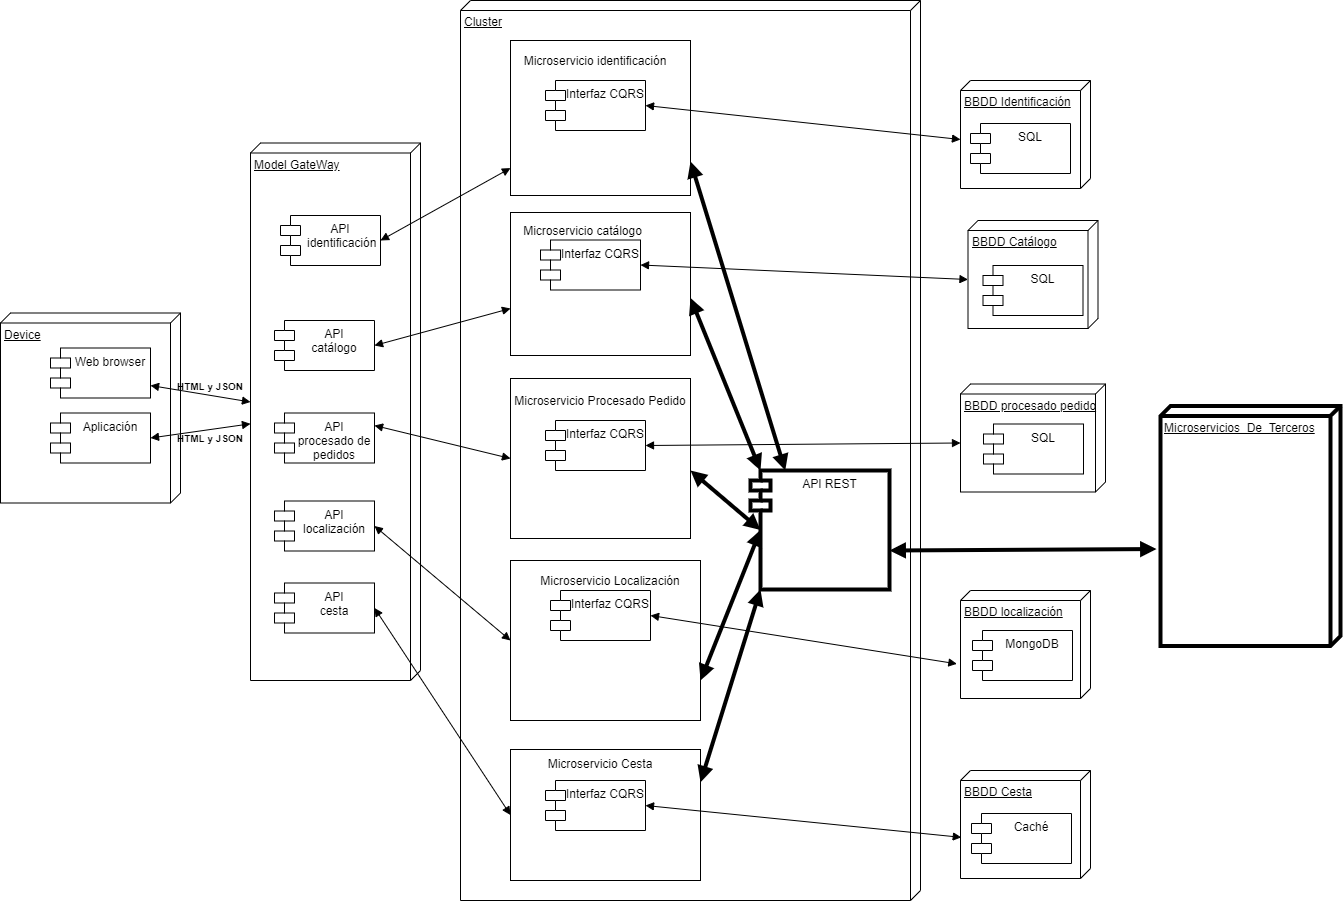

The diagram above was exported from draw.io. Its source (the exported page's mxGraphModel, read from the mxfile embedded in the PNG):
<mxGraphModel dx="1564" dy="956" grid="1" gridSize="10" guides="1" tooltips="1" connect="1" arrows="1" fold="1" page="1" pageScale="1" pageWidth="827" pageHeight="1169" math="0" shadow="0">
  <root>
    <mxCell id="0" />
    <mxCell id="1" parent="0" />
    <mxCell id="elUr-BA7AwI8muSZgECz-1" value="Device" style="verticalAlign=top;align=left;spacingTop=8;spacingLeft=2;spacingRight=12;shape=cube;size=10;direction=south;fontStyle=4;html=1;" parent="1" vertex="1">
      <mxGeometry x="380" y="572.5" width="180" height="190" as="geometry" />
    </mxCell>
    <mxCell id="elUr-BA7AwI8muSZgECz-2" value="Aplicación" style="shape=module;align=left;spacingLeft=20;align=center;verticalAlign=top;" parent="1" vertex="1">
      <mxGeometry x="430" y="672.5" width="100" height="50" as="geometry" />
    </mxCell>
    <mxCell id="elUr-BA7AwI8muSZgECz-3" value="Web browser" style="shape=module;align=left;spacingLeft=20;align=center;verticalAlign=top;" parent="1" vertex="1">
      <mxGeometry x="430" y="607.5" width="100" height="50" as="geometry" />
    </mxCell>
    <mxCell id="elUr-BA7AwI8muSZgECz-8" value="Cluster" style="verticalAlign=top;align=left;spacingTop=8;spacingLeft=2;spacingRight=12;shape=cube;size=10;direction=south;fontStyle=4;html=1;" parent="1" vertex="1">
      <mxGeometry x="840" y="260" width="460" height="900" as="geometry" />
    </mxCell>
    <mxCell id="FHAyst0Z6jmyd-1JJmYW-7" value="Model GateWay" style="verticalAlign=top;align=left;spacingTop=8;spacingLeft=2;spacingRight=12;shape=cube;size=10;direction=south;fontStyle=4;html=1;" parent="1" vertex="1">
      <mxGeometry x="630" y="402.5" width="170" height="537.5" as="geometry" />
    </mxCell>
    <mxCell id="elUr-BA7AwI8muSZgECz-10" value="API&#10; identificación" style="shape=module;align=left;spacingLeft=20;align=center;verticalAlign=top;" parent="1" vertex="1">
      <mxGeometry x="660" y="475" width="100" height="50" as="geometry" />
    </mxCell>
    <mxCell id="FHAyst0Z6jmyd-1JJmYW-8" value="" style="endArrow=block;startArrow=block;endFill=1;startFill=1;html=1;exitX=1;exitY=0.75;exitDx=0;exitDy=0;" parent="1" source="elUr-BA7AwI8muSZgECz-3" edge="1">
      <mxGeometry width="160" relative="1" as="geometry">
        <mxPoint x="543.5" y="661" as="sourcePoint" />
        <mxPoint x="630" y="661.5" as="targetPoint" />
      </mxGeometry>
    </mxCell>
    <mxCell id="FHAyst0Z6jmyd-1JJmYW-10" value="API&#10;catálogo" style="shape=module;align=left;spacingLeft=20;align=center;verticalAlign=top;" parent="1" vertex="1">
      <mxGeometry x="654" y="580" width="100" height="50" as="geometry" />
    </mxCell>
    <mxCell id="FHAyst0Z6jmyd-1JJmYW-12" value="API&#10;procesado de &#10;pedidos" style="shape=module;align=left;spacingLeft=20;align=center;verticalAlign=top;" parent="1" vertex="1">
      <mxGeometry x="654" y="672.5" width="100" height="50" as="geometry" />
    </mxCell>
    <mxCell id="elUr-BA7AwI8muSZgECz-11" value="API&#10;localización" style="shape=module;align=left;spacingLeft=20;align=center;verticalAlign=top;" parent="1" vertex="1">
      <mxGeometry x="654" y="760.5" width="100" height="50" as="geometry" />
    </mxCell>
    <mxCell id="elUr-BA7AwI8muSZgECz-13" value="API&#10;cesta" style="shape=module;align=left;spacingLeft=20;align=center;verticalAlign=top;" parent="1" vertex="1">
      <mxGeometry x="654" y="842.5" width="100" height="50" as="geometry" />
    </mxCell>
    <mxCell id="elUr-BA7AwI8muSZgECz-29" value="" style="endArrow=block;startArrow=block;endFill=1;startFill=1;html=1;exitX=1;exitY=0.5;exitDx=0;exitDy=0;" parent="1" source="elUr-BA7AwI8muSZgECz-10" target="7hpLRCPNC5mUuGG_ijYU-1" edge="1">
      <mxGeometry width="160" relative="1" as="geometry">
        <mxPoint x="1030" y="405" as="sourcePoint" />
        <mxPoint x="848.98" y="386.0799999999999" as="targetPoint" />
      </mxGeometry>
    </mxCell>
    <mxCell id="elUr-BA7AwI8muSZgECz-31" value="" style="endArrow=block;startArrow=block;endFill=1;startFill=1;html=1;exitX=1;exitY=0.5;exitDx=0;exitDy=0;" parent="1" source="FHAyst0Z6jmyd-1JJmYW-10" target="7hpLRCPNC5mUuGG_ijYU-3" edge="1">
      <mxGeometry width="160" relative="1" as="geometry">
        <mxPoint x="720" y="537.8" as="sourcePoint" />
        <mxPoint x="850" y="541.5" as="targetPoint" />
      </mxGeometry>
    </mxCell>
    <mxCell id="elUr-BA7AwI8muSZgECz-32" value="" style="endArrow=block;startArrow=block;endFill=1;startFill=1;html=1;entryX=0;entryY=0.5;entryDx=0;entryDy=0;exitX=1;exitY=0.25;exitDx=0;exitDy=0;" parent="1" source="FHAyst0Z6jmyd-1JJmYW-12" target="YvR2it0qIVpsrAsONdhv-3" edge="1">
      <mxGeometry width="160" relative="1" as="geometry">
        <mxPoint x="730" y="709.8" as="sourcePoint" />
        <mxPoint x="851.0200000000004" y="720.04" as="targetPoint" />
      </mxGeometry>
    </mxCell>
    <mxCell id="elUr-BA7AwI8muSZgECz-34" value="" style="endArrow=block;startArrow=block;endFill=1;startFill=1;html=1;exitX=1;exitY=0.5;exitDx=0;exitDy=0;entryX=0;entryY=0.5;entryDx=0;entryDy=0;" parent="1" source="elUr-BA7AwI8muSZgECz-13" edge="1" target="YvR2it0qIVpsrAsONdhv-5">
      <mxGeometry width="160" relative="1" as="geometry">
        <mxPoint x="750" y="1032.46" as="sourcePoint" />
        <mxPoint x="850" y="1060" as="targetPoint" />
      </mxGeometry>
    </mxCell>
    <mxCell id="elUr-BA7AwI8muSZgECz-33" value="" style="endArrow=block;startArrow=block;endFill=1;startFill=1;html=1;exitX=1;exitY=0.5;exitDx=0;exitDy=0;entryX=0;entryY=0.5;entryDx=0;entryDy=0;" parent="1" source="elUr-BA7AwI8muSZgECz-11" target="YvR2it0qIVpsrAsONdhv-4" edge="1">
      <mxGeometry width="160" relative="1" as="geometry">
        <mxPoint x="740" y="702.5" as="sourcePoint" />
        <mxPoint x="845" y="885.655172413793" as="targetPoint" />
      </mxGeometry>
    </mxCell>
    <mxCell id="elUr-BA7AwI8muSZgECz-42" value="BBDD Identificación" style="verticalAlign=top;align=left;spacingTop=8;spacingLeft=2;spacingRight=12;shape=cube;size=10;direction=south;fontStyle=4;html=1;" parent="1" vertex="1">
      <mxGeometry x="1340" y="340" width="130" height="108" as="geometry" />
    </mxCell>
    <mxCell id="FHAyst0Z6jmyd-1JJmYW-40" value="" style="endArrow=block;startArrow=block;endFill=1;startFill=1;html=1;exitX=1;exitY=0.5;exitDx=0;exitDy=0;" parent="1" source="elUr-BA7AwI8muSZgECz-2" target="FHAyst0Z6jmyd-1JJmYW-7" edge="1">
      <mxGeometry width="160" relative="1" as="geometry">
        <mxPoint x="540" y="687.5" as="sourcePoint" />
        <mxPoint x="650" y="704" as="targetPoint" />
      </mxGeometry>
    </mxCell>
    <mxCell id="FHAyst0Z6jmyd-1JJmYW-41" value="HTML y JSON" style="text;align=center;fontStyle=1;verticalAlign=middle;spacingLeft=3;spacingRight=3;strokeColor=none;rotatable=0;points=[[0,0.5],[1,0.5]];portConstraint=eastwest;fontSize=10;" parent="1" vertex="1">
      <mxGeometry x="550" y="632.5" width="80" height="26" as="geometry" />
    </mxCell>
    <mxCell id="FHAyst0Z6jmyd-1JJmYW-43" value="HTML y JSON" style="text;align=center;fontStyle=1;verticalAlign=middle;spacingLeft=3;spacingRight=3;strokeColor=none;rotatable=0;points=[[0,0.5],[1,0.5]];portConstraint=eastwest;fontSize=10;" parent="1" vertex="1">
      <mxGeometry x="550" y="684.5" width="80" height="26" as="geometry" />
    </mxCell>
    <mxCell id="7hpLRCPNC5mUuGG_ijYU-1" value="" style="rounded=0;whiteSpace=wrap;html=1;" vertex="1" parent="1">
      <mxGeometry x="890" y="300" width="180" height="155" as="geometry" />
    </mxCell>
    <mxCell id="7hpLRCPNC5mUuGG_ijYU-2" value="Microservicio identificación" style="text;html=1;strokeColor=none;fillColor=none;align=center;verticalAlign=middle;whiteSpace=wrap;rounded=0;" vertex="1" parent="1">
      <mxGeometry x="900" y="310" width="150" height="20" as="geometry" />
    </mxCell>
    <mxCell id="7hpLRCPNC5mUuGG_ijYU-3" value="" style="rounded=0;whiteSpace=wrap;html=1;" vertex="1" parent="1">
      <mxGeometry x="890" y="472" width="180" height="143" as="geometry" />
    </mxCell>
    <mxCell id="YvR2it0qIVpsrAsONdhv-3" value="" style="rounded=0;whiteSpace=wrap;html=1;" vertex="1" parent="1">
      <mxGeometry x="890" y="638" width="180" height="160" as="geometry" />
    </mxCell>
    <mxCell id="YvR2it0qIVpsrAsONdhv-4" value="" style="rounded=0;whiteSpace=wrap;html=1;" vertex="1" parent="1">
      <mxGeometry x="890" y="820" width="190" height="160" as="geometry" />
    </mxCell>
    <mxCell id="7hpLRCPNC5mUuGG_ijYU-4" value="Microservicio catálogo" style="text;html=1;strokeColor=none;fillColor=none;align=center;verticalAlign=middle;whiteSpace=wrap;rounded=0;" vertex="1" parent="1">
      <mxGeometry x="890" y="480" width="145" height="20" as="geometry" />
    </mxCell>
    <mxCell id="YvR2it0qIVpsrAsONdhv-5" value="" style="rounded=0;whiteSpace=wrap;html=1;" vertex="1" parent="1">
      <mxGeometry x="890" y="1009" width="190" height="131" as="geometry" />
    </mxCell>
    <mxCell id="YvR2it0qIVpsrAsONdhv-6" value="Microservicio Procesado Pedido" style="text;html=1;strokeColor=none;fillColor=none;align=center;verticalAlign=middle;whiteSpace=wrap;rounded=0;" vertex="1" parent="1">
      <mxGeometry x="890" y="650" width="180" height="20" as="geometry" />
    </mxCell>
    <mxCell id="YvR2it0qIVpsrAsONdhv-7" value="Microservicio Localización" style="text;html=1;strokeColor=none;fillColor=none;align=center;verticalAlign=middle;whiteSpace=wrap;rounded=0;" vertex="1" parent="1">
      <mxGeometry x="900" y="830" width="180" height="20" as="geometry" />
    </mxCell>
    <mxCell id="YvR2it0qIVpsrAsONdhv-8" value="Microservicio Cesta" style="text;html=1;strokeColor=none;fillColor=none;align=center;verticalAlign=middle;whiteSpace=wrap;rounded=0;" vertex="1" parent="1">
      <mxGeometry x="890" y="1013" width="180" height="20" as="geometry" />
    </mxCell>
    <mxCell id="YvR2it0qIVpsrAsONdhv-9" value="SQL" style="shape=module;align=left;spacingLeft=20;align=center;verticalAlign=top;" vertex="1" parent="1">
      <mxGeometry x="1350" y="383" width="100" height="50" as="geometry" />
    </mxCell>
    <mxCell id="7hpLRCPNC5mUuGG_ijYU-17" value="Interfaz CQRS" style="shape=module;align=left;spacingLeft=20;align=center;verticalAlign=top;" vertex="1" parent="1">
      <mxGeometry x="930" y="850" width="100" height="50" as="geometry" />
    </mxCell>
    <mxCell id="YvR2it0qIVpsrAsONdhv-10" value="Interfaz CQRS" style="shape=module;align=left;spacingLeft=20;align=center;verticalAlign=top;" vertex="1" parent="1">
      <mxGeometry x="920" y="499.5" width="100" height="50" as="geometry" />
    </mxCell>
    <mxCell id="7hpLRCPNC5mUuGG_ijYU-18" value="Interfaz CQRS" style="shape=module;align=left;spacingLeft=20;align=center;verticalAlign=top;" vertex="1" parent="1">
      <mxGeometry x="925" y="1040" width="100" height="50" as="geometry" />
    </mxCell>
    <mxCell id="YvR2it0qIVpsrAsONdhv-11" value="Interfaz CQRS" style="shape=module;align=left;spacingLeft=20;align=center;verticalAlign=top;" vertex="1" parent="1">
      <mxGeometry x="925" y="680" width="100" height="50" as="geometry" />
    </mxCell>
    <mxCell id="YvR2it0qIVpsrAsONdhv-12" value="Interfaz CQRS" style="shape=module;align=left;spacingLeft=20;align=center;verticalAlign=top;" vertex="1" parent="1">
      <mxGeometry x="925" y="340" width="100" height="50" as="geometry" />
    </mxCell>
    <mxCell id="7hpLRCPNC5mUuGG_ijYU-19" value="BBDD Catálogo" style="verticalAlign=top;align=left;spacingTop=8;spacingLeft=2;spacingRight=12;shape=cube;size=10;direction=south;fontStyle=4;html=1;" vertex="1" parent="1">
      <mxGeometry x="1347.5" y="480" width="130" height="108" as="geometry" />
    </mxCell>
    <mxCell id="7hpLRCPNC5mUuGG_ijYU-20" value="BBDD procesado pedido" style="verticalAlign=top;align=left;spacingTop=8;spacingLeft=2;spacingRight=12;shape=cube;size=10;direction=south;fontStyle=4;html=1;" vertex="1" parent="1">
      <mxGeometry x="1340" y="643.5" width="145" height="108" as="geometry" />
    </mxCell>
    <mxCell id="7hpLRCPNC5mUuGG_ijYU-21" value="BBDD localización" style="verticalAlign=top;align=left;spacingTop=8;spacingLeft=2;spacingRight=12;shape=cube;size=10;direction=south;fontStyle=4;html=1;" vertex="1" parent="1">
      <mxGeometry x="1340" y="850" width="130" height="108" as="geometry" />
    </mxCell>
    <mxCell id="7hpLRCPNC5mUuGG_ijYU-23" value="BBDD Cesta" style="verticalAlign=top;align=left;spacingTop=8;spacingLeft=2;spacingRight=12;shape=cube;size=10;direction=south;fontStyle=4;html=1;" vertex="1" parent="1">
      <mxGeometry x="1340" y="1030" width="130" height="108" as="geometry" />
    </mxCell>
    <mxCell id="YvR2it0qIVpsrAsONdhv-13" value="SQL" style="shape=module;align=left;spacingLeft=20;align=center;verticalAlign=top;" vertex="1" parent="1">
      <mxGeometry x="1362.5" y="525" width="100" height="50" as="geometry" />
    </mxCell>
    <mxCell id="7hpLRCPNC5mUuGG_ijYU-24" value="SQL" style="shape=module;align=left;spacingLeft=20;align=center;verticalAlign=top;" vertex="1" parent="1">
      <mxGeometry x="1363" y="683.5" width="100" height="50" as="geometry" />
    </mxCell>
    <mxCell id="YvR2it0qIVpsrAsONdhv-14" value="Caché" style="shape=module;align=left;spacingLeft=20;align=center;verticalAlign=top;" vertex="1" parent="1">
      <mxGeometry x="1351" y="1073" width="100" height="50" as="geometry" />
    </mxCell>
    <mxCell id="7hpLRCPNC5mUuGG_ijYU-25" value="MongoDB" style="shape=module;align=left;spacingLeft=20;align=center;verticalAlign=top;" vertex="1" parent="1">
      <mxGeometry x="1352" y="890" width="100" height="50" as="geometry" />
    </mxCell>
    <mxCell id="7hpLRCPNC5mUuGG_ijYU-26" value="" style="endArrow=block;startArrow=block;endFill=1;startFill=1;html=1;exitX=1;exitY=0.5;exitDx=0;exitDy=0;entryX=0;entryY=0;entryDx=59;entryDy=130;entryPerimeter=0;" edge="1" parent="1" source="YvR2it0qIVpsrAsONdhv-12" target="elUr-BA7AwI8muSZgECz-42">
      <mxGeometry width="160" relative="1" as="geometry">
        <mxPoint x="1018" y="386.09" as="sourcePoint" />
        <mxPoint x="1168" y="368.9025" as="targetPoint" />
      </mxGeometry>
    </mxCell>
    <mxCell id="7hpLRCPNC5mUuGG_ijYU-27" value="" style="endArrow=block;startArrow=block;endFill=1;startFill=1;html=1;exitX=1;exitY=0.5;exitDx=0;exitDy=0;entryX=0;entryY=0;entryDx=59;entryDy=130;entryPerimeter=0;" edge="1" parent="1" source="YvR2it0qIVpsrAsONdhv-10" target="7hpLRCPNC5mUuGG_ijYU-19">
      <mxGeometry width="160" relative="1" as="geometry">
        <mxPoint x="1030" y="568.59" as="sourcePoint" />
        <mxPoint x="1180" y="551.4025" as="targetPoint" />
      </mxGeometry>
    </mxCell>
    <mxCell id="7hpLRCPNC5mUuGG_ijYU-28" value="" style="endArrow=block;startArrow=block;endFill=1;startFill=1;html=1;exitX=1;exitY=0.5;exitDx=0;exitDy=0;entryX=0;entryY=0;entryDx=59;entryDy=145;entryPerimeter=0;" edge="1" parent="1" source="YvR2it0qIVpsrAsONdhv-11" target="7hpLRCPNC5mUuGG_ijYU-20">
      <mxGeometry width="160" relative="1" as="geometry">
        <mxPoint x="990" y="731.5899999999999" as="sourcePoint" />
        <mxPoint x="1140" y="714.4024999999999" as="targetPoint" />
      </mxGeometry>
    </mxCell>
    <mxCell id="7hpLRCPNC5mUuGG_ijYU-29" value="" style="endArrow=block;startArrow=block;endFill=1;startFill=1;html=1;exitX=1;exitY=0.5;exitDx=0;exitDy=0;entryX=0.679;entryY=1.028;entryDx=0;entryDy=0;entryPerimeter=0;" edge="1" parent="1" source="7hpLRCPNC5mUuGG_ijYU-17" target="7hpLRCPNC5mUuGG_ijYU-21">
      <mxGeometry width="160" relative="1" as="geometry">
        <mxPoint x="1036" y="957.19" as="sourcePoint" />
        <mxPoint x="1186" y="940.0025" as="targetPoint" />
      </mxGeometry>
    </mxCell>
    <mxCell id="7hpLRCPNC5mUuGG_ijYU-30" value="" style="endArrow=block;startArrow=block;endFill=1;startFill=1;html=1;exitX=1;exitY=0.5;exitDx=0;exitDy=0;entryX=0.619;entryY=0.994;entryDx=0;entryDy=0;entryPerimeter=0;" edge="1" parent="1" source="7hpLRCPNC5mUuGG_ijYU-18" target="7hpLRCPNC5mUuGG_ijYU-23">
      <mxGeometry width="160" relative="1" as="geometry">
        <mxPoint x="1030" y="1105" as="sourcePoint" />
        <mxPoint x="1180" y="1087.8125" as="targetPoint" />
      </mxGeometry>
    </mxCell>
    <mxCell id="YvR2it0qIVpsrAsONdhv-23" style="edgeStyle=orthogonalEdgeStyle;rounded=0;orthogonalLoop=1;jettySize=auto;html=1;exitX=0.5;exitY=1;exitDx=0;exitDy=0;" edge="1" parent="1">
      <mxGeometry relative="1" as="geometry">
        <mxPoint x="975" y="1160" as="sourcePoint" />
        <mxPoint x="975" y="1160" as="targetPoint" />
      </mxGeometry>
    </mxCell>
    <mxCell id="YvR2it0qIVpsrAsONdhv-24" value="Microservicios_De_Terceros" style="verticalAlign=top;align=left;spacingTop=8;spacingLeft=2;spacingRight=12;shape=cube;size=10;direction=south;fontStyle=4;html=1;strokeWidth=4;" vertex="1" parent="1">
      <mxGeometry x="1540" y="665.5" width="180" height="240" as="geometry" />
    </mxCell>
    <mxCell id="YvR2it0qIVpsrAsONdhv-27" value="API REST" style="shape=module;align=left;spacingLeft=20;align=center;verticalAlign=top;strokeWidth=4;" vertex="1" parent="1">
      <mxGeometry x="1130" y="730" width="139" height="119" as="geometry" />
    </mxCell>
    <mxCell id="YvR2it0qIVpsrAsONdhv-28" value="" style="endArrow=block;startArrow=block;endFill=1;startFill=1;html=1;exitX=1;exitY=0.5;exitDx=0;exitDy=0;entryX=0.25;entryY=0;entryDx=0;entryDy=0;fillColor=#dae8fc;jumpSize=6;strokeWidth=4;" edge="1" parent="1" target="YvR2it0qIVpsrAsONdhv-27">
      <mxGeometry width="160" relative="1" as="geometry">
        <mxPoint x="1070" y="421" as="sourcePoint" />
        <mxPoint x="1455.5" y="455" as="targetPoint" />
      </mxGeometry>
    </mxCell>
    <mxCell id="YvR2it0qIVpsrAsONdhv-29" value="" style="endArrow=block;startArrow=block;endFill=1;startFill=1;html=1;exitX=1;exitY=0.5;exitDx=0;exitDy=0;entryX=0;entryY=0;entryDx=10;entryDy=0;entryPerimeter=0;strokeWidth=4;" edge="1" parent="1" target="YvR2it0qIVpsrAsONdhv-27">
      <mxGeometry width="160" relative="1" as="geometry">
        <mxPoint x="1070" y="557.5" as="sourcePoint" />
        <mxPoint x="1164.75" y="866.5" as="targetPoint" />
      </mxGeometry>
    </mxCell>
    <mxCell id="7hpLRCPNC5mUuGG_ijYU-39" value="" style="endArrow=block;startArrow=block;endFill=1;startFill=1;html=1;entryX=0.596;entryY=1.022;entryDx=0;entryDy=0;entryPerimeter=0;strokeWidth=4;" edge="1" parent="1" target="YvR2it0qIVpsrAsONdhv-24">
      <mxGeometry width="160" relative="1" as="geometry">
        <mxPoint x="1269" y="810" as="sourcePoint" />
        <mxPoint x="1629.3600000000001" y="866.5020000000003" as="targetPoint" />
      </mxGeometry>
    </mxCell>
    <mxCell id="YvR2it0qIVpsrAsONdhv-30" value="" style="endArrow=block;startArrow=block;endFill=1;startFill=1;html=1;exitX=1;exitY=0.5;exitDx=0;exitDy=0;entryX=0;entryY=0.5;entryDx=10;entryDy=0;entryPerimeter=0;strokeWidth=4;" edge="1" parent="1" target="YvR2it0qIVpsrAsONdhv-27">
      <mxGeometry width="160" relative="1" as="geometry">
        <mxPoint x="1070" y="730" as="sourcePoint" />
        <mxPoint x="1140" y="902.5" as="targetPoint" />
      </mxGeometry>
    </mxCell>
    <mxCell id="YvR2it0qIVpsrAsONdhv-31" value="" style="endArrow=block;startArrow=block;endFill=1;startFill=1;html=1;exitX=1;exitY=0.75;exitDx=0;exitDy=0;entryX=0;entryY=0.5;entryDx=10;entryDy=0;entryPerimeter=0;strokeWidth=4;" edge="1" parent="1" source="YvR2it0qIVpsrAsONdhv-4" target="YvR2it0qIVpsrAsONdhv-27">
      <mxGeometry width="160" relative="1" as="geometry">
        <mxPoint x="1080" y="740" as="sourcePoint" />
        <mxPoint x="1150" y="799.5" as="targetPoint" />
      </mxGeometry>
    </mxCell>
    <mxCell id="YvR2it0qIVpsrAsONdhv-32" value="" style="endArrow=block;startArrow=block;endFill=1;startFill=1;html=1;exitX=1;exitY=0.25;exitDx=0;exitDy=0;entryX=0;entryY=1;entryDx=10;entryDy=0;entryPerimeter=0;strokeWidth=4;" edge="1" parent="1" source="YvR2it0qIVpsrAsONdhv-5" target="YvR2it0qIVpsrAsONdhv-27">
      <mxGeometry width="160" relative="1" as="geometry">
        <mxPoint x="1090" y="950" as="sourcePoint" />
        <mxPoint x="1150" y="799.5" as="targetPoint" />
      </mxGeometry>
    </mxCell>
  </root>
</mxGraphModel>